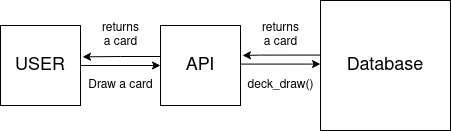

The diagram above was exported from draw.io. Its source (the exported page's mxGraphModel, read from the mxfile embedded in the PNG):
<mxGraphModel dx="678" dy="617" grid="1" gridSize="10" guides="1" tooltips="1" connect="1" arrows="1" fold="1" page="1" pageScale="1" pageWidth="850" pageHeight="1100" background="#ffffff" math="0" shadow="0">
  <root>
    <mxCell id="0" />
    <mxCell id="1" parent="0" />
    <mxCell id="dZtfR-uraZYpCeg3M_Kt-5" style="edgeStyle=orthogonalEdgeStyle;rounded=0;orthogonalLoop=1;jettySize=auto;html=1;entryX=1.025;entryY=0.392;entryDx=0;entryDy=0;entryPerimeter=0;fontSize=18;" edge="1" parent="1" target="dZtfR-uraZYpCeg3M_Kt-3">
      <mxGeometry relative="1" as="geometry">
        <mxPoint x="280" y="351" as="sourcePoint" />
      </mxGeometry>
    </mxCell>
    <mxCell id="dZtfR-uraZYpCeg3M_Kt-1" value="&lt;font style=&quot;font-size: 18px&quot;&gt;API&lt;/font&gt;" style="whiteSpace=wrap;html=1;aspect=fixed;" vertex="1" parent="1">
      <mxGeometry x="280" y="320" width="80" height="80" as="geometry" />
    </mxCell>
    <mxCell id="dZtfR-uraZYpCeg3M_Kt-2" value="&lt;font style=&quot;font-size: 18px&quot;&gt;Database&lt;/font&gt;" style="whiteSpace=wrap;html=1;aspect=fixed;" vertex="1" parent="1">
      <mxGeometry x="440" y="295" width="130" height="130" as="geometry" />
    </mxCell>
    <mxCell id="dZtfR-uraZYpCeg3M_Kt-4" style="edgeStyle=orthogonalEdgeStyle;rounded=0;orthogonalLoop=1;jettySize=auto;html=1;entryX=0;entryY=0.5;entryDx=0;entryDy=0;fontSize=18;" edge="1" parent="1" source="dZtfR-uraZYpCeg3M_Kt-3" target="dZtfR-uraZYpCeg3M_Kt-1">
      <mxGeometry relative="1" as="geometry" />
    </mxCell>
    <mxCell id="dZtfR-uraZYpCeg3M_Kt-3" value="&lt;div&gt;&lt;font style=&quot;font-size: 18px&quot;&gt;USER&lt;/font&gt;&lt;/div&gt;" style="whiteSpace=wrap;html=1;aspect=fixed;" vertex="1" parent="1">
      <mxGeometry x="120" y="320" width="80" height="80" as="geometry" />
    </mxCell>
    <mxCell id="dZtfR-uraZYpCeg3M_Kt-6" style="edgeStyle=orthogonalEdgeStyle;rounded=0;orthogonalLoop=1;jettySize=auto;html=1;entryX=1.025;entryY=0.392;entryDx=0;entryDy=0;entryPerimeter=0;fontSize=18;" edge="1" parent="1">
      <mxGeometry relative="1" as="geometry">
        <mxPoint x="440" y="349.58" as="sourcePoint" />
        <mxPoint x="362" y="349.9399999999999" as="targetPoint" />
        <Array as="points">
          <mxPoint x="380" y="350" />
          <mxPoint x="380" y="350" />
        </Array>
      </mxGeometry>
    </mxCell>
    <mxCell id="dZtfR-uraZYpCeg3M_Kt-7" style="edgeStyle=orthogonalEdgeStyle;rounded=0;orthogonalLoop=1;jettySize=auto;html=1;entryX=0;entryY=0.5;entryDx=0;entryDy=0;fontSize=18;" edge="1" parent="1">
      <mxGeometry relative="1" as="geometry">
        <mxPoint x="360" y="358.58" as="sourcePoint" />
        <mxPoint x="440" y="358.58" as="targetPoint" />
      </mxGeometry>
    </mxCell>
    <mxCell id="dZtfR-uraZYpCeg3M_Kt-9" value="deck_draw()" style="text;html=1;align=center;verticalAlign=middle;resizable=0;points=[];autosize=1;strokeColor=none;fillColor=none;fontSize=12;" vertex="1" parent="1">
      <mxGeometry x="360" y="370" width="80" height="20" as="geometry" />
    </mxCell>
    <mxCell id="dZtfR-uraZYpCeg3M_Kt-10" value="Draw a card" style="text;html=1;align=center;verticalAlign=middle;resizable=0;points=[];autosize=1;strokeColor=none;fillColor=none;fontSize=12;" vertex="1" parent="1">
      <mxGeometry x="200" y="370" width="80" height="20" as="geometry" />
    </mxCell>
    <mxCell id="dZtfR-uraZYpCeg3M_Kt-11" value="&lt;div&gt;returns &lt;br&gt;&lt;/div&gt;&lt;div&gt;a card&lt;/div&gt;" style="text;html=1;align=center;verticalAlign=middle;resizable=0;points=[];autosize=1;strokeColor=none;fillColor=none;fontSize=12;" vertex="1" parent="1">
      <mxGeometry x="375" y="315" width="50" height="30" as="geometry" />
    </mxCell>
    <mxCell id="dZtfR-uraZYpCeg3M_Kt-14" value="&lt;div&gt;returns &lt;br&gt;&lt;/div&gt;&lt;div&gt;a card&lt;/div&gt;" style="text;html=1;align=center;verticalAlign=middle;resizable=0;points=[];autosize=1;strokeColor=none;fillColor=none;fontSize=12;" vertex="1" parent="1">
      <mxGeometry x="215" y="315" width="50" height="30" as="geometry" />
    </mxCell>
  </root>
</mxGraphModel>